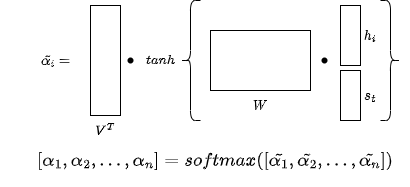

The diagram above was exported from draw.io. Its source (the exported page's mxGraphModel, read from the mxfile embedded in the PNG):
<mxGraphModel dx="1434" dy="884" grid="1" gridSize="10" guides="1" tooltips="1" connect="1" arrows="1" fold="1" page="1" pageScale="1" pageWidth="827" pageHeight="1169" math="1" shadow="0">
  <root>
    <mxCell id="0" />
    <mxCell id="1" parent="0" />
    <mxCell id="f5LbGbqslDvd5oWC0kTq-1" value="$$\tilde{\alpha_i&lt;br&gt;} = $$" style="text;html=1;align=center;verticalAlign=middle;resizable=0;points=[];autosize=1;strokeColor=none;fillColor=none;" vertex="1" parent="1">
      <mxGeometry x="90" y="290" width="110" height="40" as="geometry" />
    </mxCell>
    <mxCell id="f5LbGbqslDvd5oWC0kTq-2" value="" style="rounded=0;whiteSpace=wrap;html=1;" vertex="1" parent="1">
      <mxGeometry x="180" y="255" width="30" height="110" as="geometry" />
    </mxCell>
    <mxCell id="f5LbGbqslDvd5oWC0kTq-4" value="$$tanh{}$$" style="text;html=1;align=center;verticalAlign=middle;resizable=0;points=[];autosize=1;strokeColor=none;fillColor=none;" vertex="1" parent="1">
      <mxGeometry x="210" y="295" width="80" height="30" as="geometry" />
    </mxCell>
    <mxCell id="f5LbGbqslDvd5oWC0kTq-5" value="" style="rounded=0;whiteSpace=wrap;html=1;" vertex="1" parent="1">
      <mxGeometry x="300" y="280" width="100" height="60" as="geometry" />
    </mxCell>
    <mxCell id="f5LbGbqslDvd5oWC0kTq-6" value="" style="rounded=0;whiteSpace=wrap;html=1;" vertex="1" parent="1">
      <mxGeometry x="430" y="255" width="20" height="60" as="geometry" />
    </mxCell>
    <mxCell id="f5LbGbqslDvd5oWC0kTq-7" value="" style="rounded=0;whiteSpace=wrap;html=1;" vertex="1" parent="1">
      <mxGeometry x="430" y="320" width="20" height="50" as="geometry" />
    </mxCell>
    <mxCell id="f5LbGbqslDvd5oWC0kTq-8" value="" style="shape=curlyBracket;whiteSpace=wrap;html=1;rounded=1;labelPosition=left;verticalLabelPosition=middle;align=right;verticalAlign=middle;" vertex="1" parent="1">
      <mxGeometry x="270" y="250" width="20" height="120" as="geometry" />
    </mxCell>
    <mxCell id="f5LbGbqslDvd5oWC0kTq-9" value="" style="shape=curlyBracket;whiteSpace=wrap;html=1;rounded=1;flipH=1;labelPosition=right;verticalLabelPosition=middle;align=left;verticalAlign=middle;" vertex="1" parent="1">
      <mxGeometry x="470" y="250" width="20" height="120" as="geometry" />
    </mxCell>
    <mxCell id="f5LbGbqslDvd5oWC0kTq-10" value="$$V^T$$" style="text;html=1;strokeColor=none;fillColor=none;align=center;verticalAlign=middle;whiteSpace=wrap;rounded=0;" vertex="1" parent="1">
      <mxGeometry x="165" y="365" width="60" height="30" as="geometry" />
    </mxCell>
    <mxCell id="f5LbGbqslDvd5oWC0kTq-11" value="$$W$$" style="text;html=1;strokeColor=none;fillColor=none;align=center;verticalAlign=middle;whiteSpace=wrap;rounded=0;" vertex="1" parent="1">
      <mxGeometry x="320" y="340" width="60" height="30" as="geometry" />
    </mxCell>
    <mxCell id="f5LbGbqslDvd5oWC0kTq-13" value="" style="shape=waypoint;sketch=0;size=6;pointerEvents=1;points=[];fillColor=none;resizable=0;rotatable=0;perimeter=centerPerimeter;snapToPoint=1;" vertex="1" parent="1">
      <mxGeometry x="210" y="300" width="20" height="20" as="geometry" />
    </mxCell>
    <mxCell id="f5LbGbqslDvd5oWC0kTq-14" value="" style="shape=waypoint;sketch=0;size=6;pointerEvents=1;points=[];fillColor=none;resizable=0;rotatable=0;perimeter=centerPerimeter;snapToPoint=1;" vertex="1" parent="1">
      <mxGeometry x="404" y="300" width="20" height="20" as="geometry" />
    </mxCell>
    <mxCell id="f5LbGbqslDvd5oWC0kTq-15" value="$$h_i$$" style="text;html=1;strokeColor=none;fillColor=none;align=center;verticalAlign=middle;whiteSpace=wrap;rounded=0;" vertex="1" parent="1">
      <mxGeometry x="430" y="270" width="60" height="30" as="geometry" />
    </mxCell>
    <mxCell id="f5LbGbqslDvd5oWC0kTq-16" value="$$s_t$$" style="text;html=1;strokeColor=none;fillColor=none;align=center;verticalAlign=middle;whiteSpace=wrap;rounded=0;" vertex="1" parent="1">
      <mxGeometry x="430" y="330" width="60" height="30" as="geometry" />
    </mxCell>
    <mxCell id="f5LbGbqslDvd5oWC0kTq-17" value="$$[\alpha_1,\alpha_2,...,\alpha_n] = softmax([\tilde{\alpha_1}, \tilde{\alpha_2}, ..., \tilde{\alpha_n}&lt;br style=&quot;font-size: 16px;&quot;&gt;])$$" style="text;html=1;strokeColor=none;fillColor=none;align=center;verticalAlign=middle;whiteSpace=wrap;rounded=0;fontSize=16;" vertex="1" parent="1">
      <mxGeometry x="110" y="395" width="390" height="30" as="geometry" />
    </mxCell>
  </root>
</mxGraphModel>